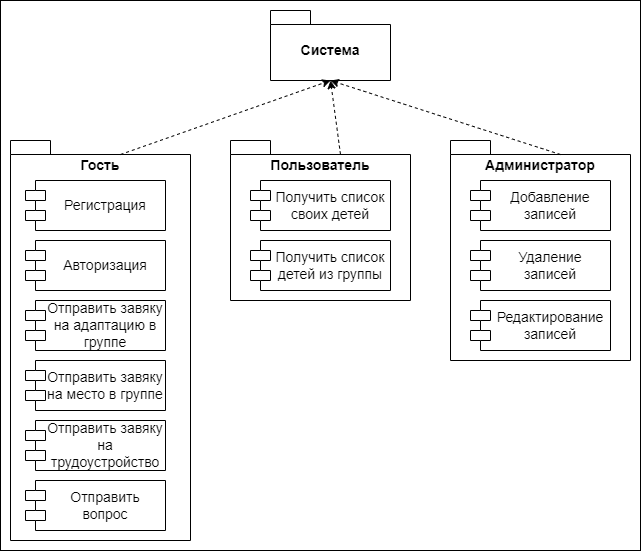

The diagram above was exported from draw.io. Its source (the exported page's mxGraphModel, read from the mxfile embedded in the PNG):
<mxGraphModel dx="1418" dy="828" grid="1" gridSize="10" guides="1" tooltips="1" connect="1" arrows="1" fold="1" page="1" pageScale="1" pageWidth="827" pageHeight="1169" math="0" shadow="0">
  <root>
    <mxCell id="0" />
    <mxCell id="1" parent="0" />
    <mxCell id="YdUFvpLL5dBi00skX94J-1" value="" style="rounded=0;whiteSpace=wrap;html=1;strokeWidth=1;" parent="1" vertex="1">
      <mxGeometry x="10" y="200" width="640" height="550" as="geometry" />
    </mxCell>
    <mxCell id="M-TqIVyfBqrjCsKh3NY4-1" value="&lt;font style=&quot;font-size: 14px;&quot;&gt;Система&lt;/font&gt;" style="shape=folder;fontStyle=1;spacingTop=10;tabWidth=40;tabHeight=14;tabPosition=left;html=1;whiteSpace=wrap;" parent="1" vertex="1">
      <mxGeometry x="280" y="210" width="120" height="70" as="geometry" />
    </mxCell>
    <mxCell id="M-TqIVyfBqrjCsKh3NY4-2" value="&lt;font style=&quot;font-size: 14px;&quot;&gt;Гость&lt;/font&gt;" style="shape=folder;fontStyle=1;spacingTop=10;tabWidth=40;tabHeight=14;tabPosition=left;html=1;whiteSpace=wrap;verticalAlign=top;" parent="1" vertex="1">
      <mxGeometry x="20" y="340" width="180" height="400" as="geometry" />
    </mxCell>
    <mxCell id="M-TqIVyfBqrjCsKh3NY4-3" value="Регистрация" style="shape=module;align=left;spacingLeft=20;align=center;verticalAlign=middle;whiteSpace=wrap;html=1;fontSize=14;" parent="1" vertex="1">
      <mxGeometry x="35" y="380" width="140" height="50" as="geometry" />
    </mxCell>
    <mxCell id="M-TqIVyfBqrjCsKh3NY4-4" value="Отправить завяку на трудоустройство" style="shape=module;align=left;spacingLeft=20;align=center;verticalAlign=middle;whiteSpace=wrap;html=1;fontSize=14;" parent="1" vertex="1">
      <mxGeometry x="35" y="620" width="140" height="50" as="geometry" />
    </mxCell>
    <mxCell id="M-TqIVyfBqrjCsKh3NY4-7" value="Отправить завяку на место в группе" style="shape=module;align=left;spacingLeft=20;align=center;verticalAlign=middle;whiteSpace=wrap;html=1;fontSize=14;" parent="1" vertex="1">
      <mxGeometry x="35" y="560" width="140" height="50" as="geometry" />
    </mxCell>
    <mxCell id="M-TqIVyfBqrjCsKh3NY4-8" value="Отправить вопрос" style="shape=module;align=left;spacingLeft=20;align=center;verticalAlign=middle;whiteSpace=wrap;html=1;fontSize=14;" parent="1" vertex="1">
      <mxGeometry x="35" y="680" width="140" height="50" as="geometry" />
    </mxCell>
    <mxCell id="M-TqIVyfBqrjCsKh3NY4-20" style="rounded=0;orthogonalLoop=1;jettySize=auto;html=1;entryX=0.5;entryY=1;entryDx=0;entryDy=0;entryPerimeter=0;exitX=0;exitY=0;exitDx=110;exitDy=14;exitPerimeter=0;dashed=1;" parent="1" source="M-TqIVyfBqrjCsKh3NY4-9" target="M-TqIVyfBqrjCsKh3NY4-1" edge="1">
      <mxGeometry relative="1" as="geometry" />
    </mxCell>
    <mxCell id="M-TqIVyfBqrjCsKh3NY4-9" value="&lt;font style=&quot;font-size: 14px;&quot;&gt;Пользователь&lt;/font&gt;" style="shape=folder;fontStyle=1;spacingTop=10;tabWidth=40;tabHeight=14;tabPosition=left;html=1;whiteSpace=wrap;verticalAlign=top;" parent="1" vertex="1">
      <mxGeometry x="240" y="340" width="180" height="160" as="geometry" />
    </mxCell>
    <mxCell id="M-TqIVyfBqrjCsKh3NY4-10" value="Получить список детей из группы" style="shape=module;align=left;spacingLeft=20;align=center;verticalAlign=middle;whiteSpace=wrap;html=1;fontSize=14;" parent="1" vertex="1">
      <mxGeometry x="260" y="440" width="140" height="50" as="geometry" />
    </mxCell>
    <mxCell id="M-TqIVyfBqrjCsKh3NY4-11" value="&lt;span style=&quot;font-size: 14px;&quot;&gt;Администратор&lt;/span&gt;" style="shape=folder;fontStyle=1;spacingTop=10;tabWidth=40;tabHeight=14;tabPosition=left;html=1;whiteSpace=wrap;verticalAlign=top;" parent="1" vertex="1">
      <mxGeometry x="460" y="340" width="180" height="220" as="geometry" />
    </mxCell>
    <mxCell id="M-TqIVyfBqrjCsKh3NY4-12" value="Добавление записей" style="shape=module;align=left;spacingLeft=20;align=center;verticalAlign=middle;whiteSpace=wrap;html=1;fontSize=14;" parent="1" vertex="1">
      <mxGeometry x="480" y="380" width="140" height="50" as="geometry" />
    </mxCell>
    <mxCell id="M-TqIVyfBqrjCsKh3NY4-15" value="Удаление записей" style="shape=module;align=left;spacingLeft=20;align=center;verticalAlign=middle;whiteSpace=wrap;html=1;fontSize=14;" parent="1" vertex="1">
      <mxGeometry x="480" y="440" width="140" height="50" as="geometry" />
    </mxCell>
    <mxCell id="M-TqIVyfBqrjCsKh3NY4-16" value="Редактирование записей" style="shape=module;align=left;spacingLeft=20;align=center;verticalAlign=middle;whiteSpace=wrap;html=1;fontSize=14;" parent="1" vertex="1">
      <mxGeometry x="480" y="500" width="140" height="50" as="geometry" />
    </mxCell>
    <mxCell id="M-TqIVyfBqrjCsKh3NY4-19" value="" style="endArrow=classic;html=1;rounded=0;exitX=0;exitY=0;exitDx=110;exitDy=14;exitPerimeter=0;entryX=0.5;entryY=1;entryDx=0;entryDy=0;entryPerimeter=0;dashed=1;" parent="1" source="M-TqIVyfBqrjCsKh3NY4-2" target="M-TqIVyfBqrjCsKh3NY4-1" edge="1">
      <mxGeometry width="50" height="50" relative="1" as="geometry">
        <mxPoint x="50" y="220" as="sourcePoint" />
        <mxPoint x="100" y="170" as="targetPoint" />
      </mxGeometry>
    </mxCell>
    <mxCell id="M-TqIVyfBqrjCsKh3NY4-22" value="" style="endArrow=classic;html=1;rounded=0;exitX=0;exitY=0;exitDx=110;exitDy=14;exitPerimeter=0;entryX=0.5;entryY=1;entryDx=0;entryDy=0;entryPerimeter=0;dashed=1;" parent="1" source="M-TqIVyfBqrjCsKh3NY4-11" target="M-TqIVyfBqrjCsKh3NY4-1" edge="1">
      <mxGeometry width="50" height="50" relative="1" as="geometry">
        <mxPoint x="410" y="287" as="sourcePoint" />
        <mxPoint x="620" y="203" as="targetPoint" />
      </mxGeometry>
    </mxCell>
    <mxCell id="2ocb_GESDYH9sRd18XJy-1" value="Отправить завяку на адаптацию в группе" style="shape=module;align=left;spacingLeft=20;align=center;verticalAlign=middle;whiteSpace=wrap;html=1;fontSize=14;" parent="1" vertex="1">
      <mxGeometry x="35" y="500" width="140" height="50" as="geometry" />
    </mxCell>
    <mxCell id="FCPyxhz8CXU2_XEY7pEN-1" value="Авторизация" style="shape=module;align=left;spacingLeft=20;align=center;verticalAlign=middle;whiteSpace=wrap;html=1;fontSize=14;" vertex="1" parent="1">
      <mxGeometry x="35" y="440" width="140" height="50" as="geometry" />
    </mxCell>
    <mxCell id="FCPyxhz8CXU2_XEY7pEN-2" value="Получить список своих детей" style="shape=module;align=left;spacingLeft=20;align=center;verticalAlign=middle;whiteSpace=wrap;html=1;fontSize=14;" vertex="1" parent="1">
      <mxGeometry x="260" y="380" width="140" height="50" as="geometry" />
    </mxCell>
  </root>
</mxGraphModel>